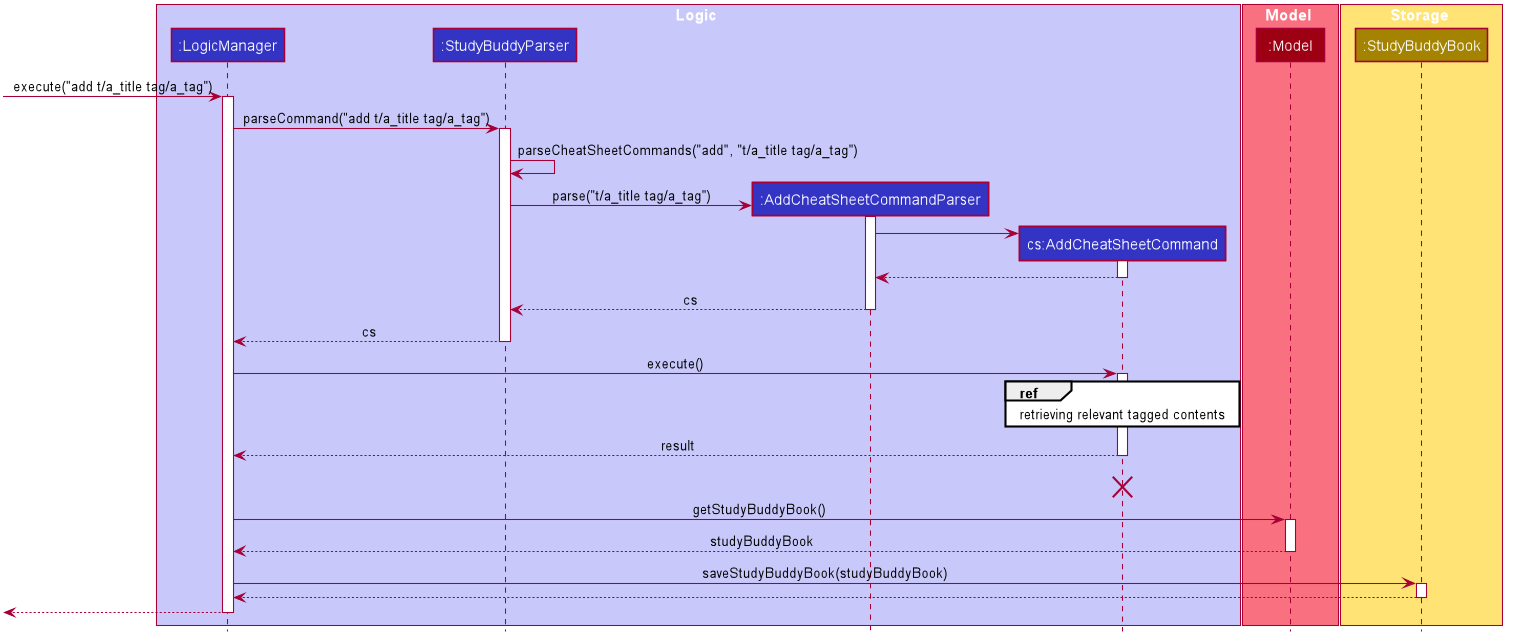

The diagram above was rendered by PlantUML. Its source (embedded in the PNG):
@startuml








skinparam BackgroundColor #FFFFFFF

skinparam Shadowing false

skinparam Class {
    FontColor #FFFFFF
    BorderThickness 1
    BorderColor #FFFFFF
    StereotypeFontColor #FFFFFF
    FontName Arial
}

skinparam Actor {
    BorderColor #000000
    Color #000000
    FontName Arial
}

skinparam Sequence {
    MessageAlign center
    BoxFontSize 15
    BoxPadding 0
    BoxFontColor #FFFFFF
    FontName Arial
}

skinparam Participant {
    FontColor #FFFFFFF
    Padding 20
}

skinparam MinClassWidth 50
skinparam ParticipantPadding 10
skinparam Shadowing false
skinparam DefaultTextAlignment center
skinparam packageStyle Rectangle

hide footbox
hide members
hide circle

box Logic #C8C8FA
participant ":LogicManager" as LogicManager #3333C4
participant ":StudyBuddyParser" as StudyBuddyParser #3333C4
participant ":AddCheatSheetCommandParser" as AddCheatSheetCommandParser #3333C4
participant "cs:AddCheatSheetCommand" as AddCheatSheetCommand #3333C4
end box

box Model #F97181
participant ":Model" as Model #9D0012
end box

box Storage #FFE374
participant ":StudyBuddyBook" as StudyBuddyBook #A38300
end box

[-> LogicManager : execute("add t/a_title tag/a_tag")
activate LogicManager

LogicManager -> StudyBuddyParser : parseCommand("add t/a_title tag/a_tag")
activate StudyBuddyParser

StudyBuddyParser -> StudyBuddyParser : parseCheatSheetCommands("add", "t/a_title tag/a_tag")

create AddCheatSheetCommandParser
StudyBuddyParser -> AddCheatSheetCommandParser : parse("t/a_title tag/a_tag")
activate AddCheatSheetCommandParser

create AddCheatSheetCommand
AddCheatSheetCommandParser -> AddCheatSheetCommand
activate AddCheatSheetCommand

AddCheatSheetCommand --> AddCheatSheetCommandParser
deactivate AddCheatSheetCommand

AddCheatSheetCommandParser --> StudyBuddyParser : cs
deactivate AddCheatSheetCommandParser

StudyBuddyParser --> LogicManager : cs
deactivate StudyBuddyParser

LogicManager -> AddCheatSheetCommand : execute()
activate AddCheatSheetCommand

ref over AddCheatSheetCommand
    retrieving relevant tagged contents
end ref

AddCheatSheetCommand --> LogicManager : result
deactivate AddCheatSheetCommand

AddCheatSheetCommand -[hidden]-> LogicManager : result
destroy AddCheatSheetCommand

LogicManager -> Model : getStudyBuddyBook()
activate Model

Model --> LogicManager : studyBuddyBook
deactivate Model

LogicManager -> StudyBuddyBook : saveStudyBuddyBook(studyBuddyBook)
activate StudyBuddyBook

StudyBuddyBook --> LogicManager
deactivate StudyBuddyBook

[<--LogicManager
deactivate LogicManager
@enduml